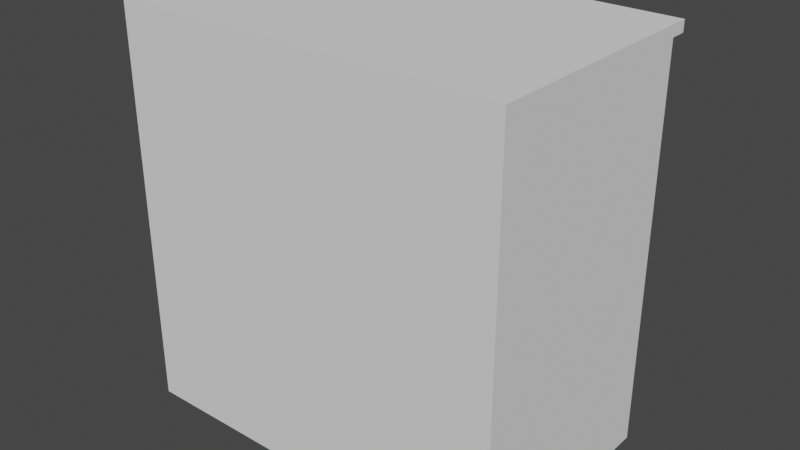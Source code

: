 # Source: Drawer.blend  (saved by Blender 2.80.75; exported with 4.5.12 LTS)
import bpy
from mathutils import Matrix  # noqa: F401  (used for matrix-valued properties, if any)

bpy.ops.wm.read_factory_settings(use_empty=True)
scene = bpy.context.scene
scene.name = 'Scene'

# ---- world
world_world = bpy.data.worlds.new('World'); scene.world = world_world
world_world.use_nodes = True; world_world.node_tree.nodes.clear()
_N = world_world.node_tree.nodes; _L = world_world.node_tree.links
n0 = _N.new('ShaderNodeOutputWorld'); n0.name = 'World Output'; n0.location = (300, 300)
n1 = _N.new('ShaderNodeBackground'); n1.name = 'Background'; n1.location = (10, 300)
n1.inputs[0].default_value = (0.05088, 0.05088, 0.05088, 1.0)
_L.new(n1.outputs[0], n0.inputs[0])
n0.is_active_output = True
world_world.color = (0.05088, 0.05088, 0.05088)
world_world.use_sun_shadow = False
world_world.sun_shadow_jitter_overblur = 0.0

# ---- meshes
me_mesh = bpy.data.meshes.new('Mesh')
me_mesh.from_pydata([(-13.78, -7.874, 0.0), (13.78, -7.874, 0.0), (-13.02, 7.874, 0.0), (12.93, 7.874, 0.0), (-13.78, -7.874, 28.35), (13.78, -7.874, 28.35), (12.93, 7.874, 3.543), (-13.02, 7.874, 3.543), (12.93, 7.874, 9.575), (-13.02, 7.874, 9.575), (12.93, 7.874, 11.21), (-13.02, 7.874, 11.21), (12.93, 7.874, 18.1), (-13.02, 7.874, 18.1), (12.93, 7.874, 19.49), (-13.02, 7.874, 19.49), (12.93, 7.874, 26.32), (-13.02, 7.874, 26.32), (13.78, 7.874, 27.56), (12.93, 7.874, 27.56), (-13.02, 7.874, 27.56), (-13.78, 7.874, 27.56), (-13.78, 9.449, 28.35), (13.78, 9.449, 28.35), (13.78, 9.449, 27.56), (-13.78, 9.449, 27.56), (13.78, 8.268, 0.0), (12.93, 8.268, 0.0), (12.93, 8.268, 27.56), (13.78, 8.268, 27.56), (-13.02, 8.268, 0.0), (-13.78, 8.268, 0.0), (-13.78, 8.268, 27.56), (-13.02, 8.268, 27.56), (12.93, 9.449, 3.543), (-13.02, 9.449, 3.543), (-13.02, 9.449, 9.575), (12.93, 9.449, 9.575), (12.93, 9.449, 11.21), (-13.02, 9.449, 11.21), (-13.02, 9.449, 18.1), (12.93, 9.449, 18.1), (12.93, 9.449, 19.49), (-13.02, 9.449, 19.49), (-13.02, 9.449, 26.32), (12.93, 9.449, 26.32), (10.2, 9.449, 22.23), (-10.29, 9.449, 22.23), (-10.29, 9.449, 23.58), (10.2, 9.449, 23.58), (10.2, 9.449, 13.94), (-10.29, 9.449, 13.94), (-10.29, 9.449, 15.36), (10.2, 9.449, 15.36), (10.57, 9.449, 5.907), (-10.66, 9.449, 5.907), (-10.66, 9.449, 7.211), (10.57, 9.449, 7.211), (10.2, 10.24, 22.23), (-10.29, 10.24, 22.23), (-10.29, 10.24, 23.58), (10.2, 10.24, 23.58), (10.2, 10.24, 13.94), (-10.29, 10.24, 13.94), (-10.29, 10.24, 15.36), (10.2, 10.24, 15.36), (10.57, 10.24, 5.907), (-10.66, 10.24, 5.907), (-10.66, 10.24, 7.211), (10.57, 10.24, 7.211)], [], [(0, 31, 30, 2, 3, 27, 26, 1), (17, 15, 13, 11, 9, 7, 2, 30, 33, 20), (31, 0, 4, 22, 25, 21, 32), (27, 28, 29, 26), (1, 5, 4, 0), (24, 25, 22, 23), (29, 18, 24, 23, 5, 1, 26), (3, 2, 7, 6), (43, 44, 45, 49, 48, 47, 46, 42), (66, 67, 68, 69), (8, 9, 11, 10), (62, 63, 64, 65), (31, 32, 33, 30), (12, 13, 15, 14), (58, 59, 60, 61), (16, 17, 20, 19), (20, 21, 25, 24, 18, 19), (5, 23, 22, 4), (16, 19, 28, 27, 3, 6, 8, 10, 12, 14), (19, 18, 29, 28), (21, 20, 33, 32), (6, 7, 35, 34), (7, 9, 36, 35), (9, 8, 37, 36), (8, 6, 34, 37), (10, 11, 39, 38), (11, 13, 40, 39), (13, 12, 41, 40), (12, 10, 38, 41), (14, 15, 43, 42), (15, 17, 44, 43), (17, 16, 45, 44), (16, 14, 42, 45), (45, 42, 46, 49), (40, 41, 53, 52, 51, 50, 38, 39), (41, 38, 50, 53), (37, 34, 35, 55, 54, 57, 56, 36), (35, 36, 56, 55), (46, 47, 59, 58), (47, 48, 60, 59), (48, 49, 61, 60), (49, 46, 58, 61), (50, 51, 63, 62), (51, 52, 64, 63), (52, 53, 65, 64), (53, 50, 62, 65), (54, 55, 67, 66), (55, 56, 68, 67), (56, 57, 69, 68), (57, 54, 66, 69)])
me_mesh.polygons.foreach_set('use_smooth', [True] * 50)
_k = set([(0, 1), (0, 4), (0, 31), (1, 5), (1, 26), (2, 3), (2, 7), (2, 30), (3, 6), (3, 27), (4, 5), (4, 22), (5, 23), (6, 7), (6, 8), (6, 34), (7, 9), (7, 35), (8, 9), (8, 10), (8, 37), (9, 11), (9, 36), (10, 11), (10, 12), (10, 38), (11, 13), (11, 39), (12, 13), (12, 14), (12, 41), (13, 15), (13, 40), (14, 15), (14, 16), (14, 42), (15, 17), (15, 43), (16, 17), (16, 19), (16, 45), (17, 20), (17, 44), (18, 19), (18, 24), (18, 29), (19, 20), (19, 28), (20, 21), (20, 33), (21, 25), (21, 32), (22, 23), (22, 25), (23, 24), (24, 25), (26, 27), (26, 29), (27, 28), (28, 29), (30, 31), (30, 33), (31, 32), (32, 33), (34, 35), (34, 37), (35, 36), (36, 37), (38, 39), (38, 41), (39, 40), (40, 41), (42, 43), (42, 45), (43, 44), (44, 45), (46, 47), (46, 49), (46, 58), (47, 48), (47, 59), (48, 49), (48, 60), (49, 61), (50, 51), (50, 53), (50, 62), (51, 52), (51, 63), (52, 53), (52, 64), (53, 65), (54, 55), (54, 57), (54, 66), (55, 56), (55, 67), (56, 57), (56, 68), (57, 69), (58, 59), (58, 61), (59, 60), (60, 61), (62, 63), (62, 65), (63, 64), (64, 65), (66, 67), (66, 69), (67, 68), (68, 69)])
me_mesh.attributes.new('sharp_edge', 'BOOLEAN', 'EDGE').data.foreach_set('value', [ (min(e.vertices), max(e.vertices)) in _k for e in me_mesh.edges])
_uv = me_mesh.uv_layers.new(name='UVChannel_1')
_uv.uv.foreach_set('vector', [0.5642, 0.4106, 0.3243, 0.4106, 0.3243, 0.3993, 0.3302, 0.3993, 0.3302, 0.01358, 0.3243, 0.01358, 0.3243, 0.001, 0.5642, 0.001, 0.6043, 0.4432, 0.7058, 0.4432, 0.7265, 0.4432, 0.8289, 0.4432, 0.8532, 0.4432, 0.9428, 0.4432, 0.9955, 0.4432, 0.9955, 0.4491, 0.5859, 0.4491, 0.5859, 0.4432, 0.2409, 0.4223, 0.001, 0.4223, 0.001, 0.001, 0.2584, 0.001, 0.2584, 0.01266, 0.235, 0.01266, 0.2409, 0.01266, 0.9955, 0.4273, 0.5859, 0.4273, 0.5859, 0.4147, 0.9955, 0.4147, 0.5764, 0.001, 0.9976, 0.001, 0.9976, 0.4106, 0.5764, 0.4106, 0.5859, 0.7285, 0.9954, 0.7285, 0.9954, 0.7402, 0.5859, 0.7402, 0.2456, 0.9812, 0.2398, 0.9812, 0.2632, 0.9812, 0.2632, 0.9929, 0.005755, 0.9929, 0.005755, 0.5716, 0.2456, 0.5716, 0.2962, 0.02002, 0.2962, 0.4058, 0.2435, 0.4058, 0.2435, 0.02002, 0.9954, 0.7713, 0.9954, 0.8728, 0.6096, 0.8728, 0.6503, 0.8322, 0.9547, 0.8322, 0.9547, 0.812, 0.6503, 0.812, 0.6096, 0.7713, 0.32, 0.02002, 0.32, 0.3355, 0.3006, 0.3355, 0.3006, 0.02002, 0.4675, 0.6049, 0.4675, 0.9906, 0.4432, 0.9906, 0.4432, 0.6049, 0.2673, 0.4432, 0.5717, 0.4432, 0.5717, 0.4643, 0.2673, 0.4643, 0.9955, 0.464, 0.5859, 0.464, 0.5859, 0.4527, 0.9955, 0.4527, 0.4116, 0.6049, 0.4116, 0.9906, 0.3909, 0.9906, 0.3909, 0.6049, 0.2673, 0.5098, 0.5717, 0.5098, 0.5717, 0.53, 0.2673, 0.53, 0.6096, 0.9805, 0.9954, 0.9805, 0.9954, 0.999, 0.6096, 0.999, 0.5971, 0.7662, 0.5859, 0.7662, 0.5859, 0.7428, 0.9954, 0.7428, 0.9954, 0.7662, 0.9829, 0.7662, 0.9954, 0.467, 0.9954, 0.7244, 0.5859, 0.7244, 0.5859, 0.467, 0.6043, 0.4396, 0.5859, 0.4396, 0.5859, 0.4337, 0.9955, 0.4337, 0.9955, 0.4396, 0.9428, 0.4396, 0.8532, 0.4396, 0.8289, 0.4396, 0.7265, 0.4396, 0.7058, 0.4396, 0.2751, 0.006851, 0.2625, 0.006851, 0.2625, 0.001, 0.2751, 0.001, 0.3006, 0.3957, 0.3118, 0.3957, 0.3118, 0.4015, 0.3006, 0.4015, 0.4147, 0.9906, 0.4147, 0.6049, 0.4381, 0.6049, 0.4381, 0.9906, 0.1239, 0.4761, 0.03429, 0.4761, 0.03429, 0.4527, 0.1239, 0.4527, 0.3858, 0.6049, 0.3858, 0.9906, 0.3624, 0.9906, 0.3624, 0.6049, 0.1484, 0.4242, 0.238, 0.4242, 0.238, 0.4476, 0.1484, 0.4476, 0.3339, 0.9906, 0.3339, 0.6049, 0.3573, 0.6049, 0.3573, 0.9906, 0.001, 0.5266, 0.001, 0.4242, 0.0244, 0.4242, 0.0244, 0.5266, 0.3287, 0.6049, 0.3287, 0.9906, 0.3053, 0.9906, 0.3053, 0.6049, 0.03429, 0.4242, 0.1367, 0.4242, 0.1367, 0.4476, 0.03429, 0.4476, 0.3002, 0.6049, 0.3002, 0.9906, 0.2768, 0.9906, 0.2768, 0.6049, 0.4718, 0.5336, 0.5733, 0.5336, 0.5733, 0.557, 0.4718, 0.557, 0.2717, 0.5811, 0.2717, 0.9669, 0.2483, 0.9669, 0.2483, 0.5811, 0.4591, 0.557, 0.3576, 0.557, 0.3576, 0.5336, 0.4591, 0.5336, 0.6096, 0.8728, 0.6096, 0.7713, 0.6503, 0.812, 0.6503, 0.8322, 0.9954, 0.9783, 0.6096, 0.9783, 0.6503, 0.9376, 0.9547, 0.9376, 0.9547, 0.9166, 0.6503, 0.9166, 0.6096, 0.8759, 0.9954, 0.8759, 0.6096, 0.9783, 0.6096, 0.8759, 0.6503, 0.9166, 0.6503, 0.9376, 0.4718, 0.6049, 0.5614, 0.6049, 0.5614, 0.9906, 0.5263, 0.9555, 0.5263, 0.64, 0.5069, 0.64, 0.5069, 0.9555, 0.4718, 0.9906, 0.5614, 0.9906, 0.4718, 0.9906, 0.5069, 0.9555, 0.5263, 0.9555, 0.5717, 0.4787, 0.2673, 0.4787, 0.2673, 0.467, 0.5717, 0.467, 0.3445, 0.5453, 0.3243, 0.5453, 0.3243, 0.5336, 0.3445, 0.5336, 0.2673, 0.4813, 0.5717, 0.4813, 0.5717, 0.493, 0.2673, 0.493, 0.3006, 0.3719, 0.3207, 0.3719, 0.3207, 0.3836, 0.3006, 0.3836, 0.5717, 0.5072, 0.2673, 0.5072, 0.2673, 0.4955, 0.5717, 0.4955, 0.3216, 0.3598, 0.3006, 0.3598, 0.3006, 0.3481, 0.3216, 0.3481, 0.2673, 0.429, 0.5717, 0.429, 0.5717, 0.4407, 0.2673, 0.4407, 0.001, 0.5499, 0.001, 0.5288, 0.0127, 0.5288, 0.0127, 0.5499, 0.5669, 0.9917, 0.5669, 0.6762, 0.5786, 0.6762, 0.5786, 0.9917, 0.02039, 0.5643, 0.001, 0.5643, 0.001, 0.5526, 0.02039, 0.5526, 0.2578, 0.4147, 0.5733, 0.4147, 0.5733, 0.4264, 0.2578, 0.4264, 0.2911, 0.5336, 0.3104, 0.5336, 0.3104, 0.5453, 0.2911, 0.5453])
me_mesh.use_remesh_preserve_volume = False
me_mesh.use_remesh_preserve_attributes = False
me_mesh.use_mirror_vertex_groups = False
me_mesh.update()
me_mesh.normals_split_custom_set([tuple(v) for v in zip(*[iter([0.0, 0.0, -1.0, 0.0, 0.0, -1.0, 0.0, 0.0, -1.0, 0.0, 0.0, -1.0, 0.0, 0.0, -1.0, 0.0, 0.0, -1.0, 0.0, 0.0, -1.0, 0.0, 0.0, -1.0, 1.0, 0.0, 0.0, 1.0, 0.0, 0.0, 1.0, 0.0, 0.0, 1.0, 0.0, 0.0, 1.0, 0.0, 0.0, 1.0, 0.0, 0.0, 1.0, 0.0, 0.0, 1.0, 0.0, 0.0, 1.0, 0.0, 0.0, 1.0, 0.0, 0.0, -1.0, 2.08e-09, 0.0, -1.0, 2.08e-09, 0.0, -1.0, 2.08e-09, 0.0, -1.0, 2.08e-09, 0.0, -1.0, 2.08e-09, 0.0, -1.0, 2.08e-09, 0.0, -1.0, 2.08e-09, 0.0, 0.0, 1.0, 0.0, 0.0, 1.0, 0.0, 0.0, 1.0, 0.0, 0.0, 1.0, 0.0, 0.0, -1.0, 0.0, 0.0, -1.0, 0.0, 0.0, -1.0, 0.0, 0.0, -1.0, 0.0, 0.0, 1.0, 0.0, 0.0, 1.0, 0.0, 0.0, 1.0, 0.0, 0.0, 1.0, 0.0, 1.0, 0.0, 0.0, 1.0, 0.0, 0.0, 1.0, 0.0, 0.0, 1.0, 0.0, 0.0, 1.0, 0.0, 0.0, 1.0, 0.0, 0.0, 1.0, 0.0, 0.0, 0.0, 1.0, 0.0, 0.0, 1.0, 0.0, 0.0, 1.0, 0.0, 0.0, 1.0, 0.0, 0.0, 1.0, 4.138e-08, 0.0, 1.0, 4.138e-08, 0.0, 1.0, 2.069e-08, 0.0, 1.0, 2.069e-08, 0.0, 1.0, 4.138e-08, 0.0, 1.0, 4.138e-08, 0.0, 1.0, 2.069e-08, 0.0, 1.0, 2.069e-08, 0.0, 1.0, 0.0, 0.0, 1.0, 0.0, 0.0, 1.0, 0.0, 0.0, 1.0, 0.0, 0.0, 1.0, 0.0, 0.0, 1.0, 0.0, 0.0, 1.0, 0.0, 0.0, 1.0, 0.0, 0.0, 1.0, 0.0, 0.0, 1.0, 0.0, 0.0, 1.0, 0.0, 0.0, 1.0, 0.0, 0.0, 1.0, 0.0, 0.0, 1.0, 0.0, 0.0, 1.0, 0.0, 0.0, 1.0, 0.0, 0.0, 1.0, 0.0, 0.0, 1.0, 0.0, 0.0, 1.0, 0.0, 0.0, 1.0, 0.0, 0.0, 1.0, 0.0, 0.0, 1.0, 0.0, 0.0, 1.0, 0.0, 0.0, 1.0, 0.0, 0.0, 1.0, 0.0, 0.0, 1.0, 0.0, 0.0, 1.0, 0.0, 0.0, 1.0, 0.0, 0.0, 0.0, -1.0, 0.0, 0.0, -1.0, 0.0, 0.0, -1.0, 0.0, 0.0, -1.0, 0.0, 0.0, -1.0, 0.0, 0.0, -1.0, 0.0, 0.0, 1.0, 0.0, 0.0, 1.0, 0.0, 0.0, 1.0, 0.0, 0.0, 1.0, -1.0, 1.934e-06, 0.0, -1.0, 1.934e-06, 0.0, -1.0, 1.934e-06, 0.0, -1.0, 1.934e-06, 0.0, -1.0, 1.934e-06, 0.0, -1.0, 1.934e-06, 0.0, -1.0, 1.934e-06, 0.0, -1.0, 1.934e-06, 0.0, -1.0, 1.934e-06, 0.0, -1.0, 1.934e-06, 0.0, 0.0, 0.0, 1.0, 0.0, 0.0, 1.0, 0.0, 0.0, 1.0, 0.0, 0.0, 1.0, 0.0, 0.0, 1.0, 0.0, 0.0, 1.0, 0.0, 0.0, 1.0, 0.0, 0.0, 1.0, 0.0, 0.0, -1.0, 0.0, 0.0, -1.0, 0.0, 0.0, -1.0, 0.0, 0.0, -1.0, -1.0, 0.0, 0.0, -1.0, 0.0, 0.0, -1.0, 0.0, 0.0, -1.0, 0.0, 0.0, 0.0, 0.0, 1.0, 0.0, 0.0, 1.0, 0.0, 0.0, 1.0, 0.0, 0.0, 1.0, 1.0, 0.0, 0.0, 1.0, 0.0, 0.0, 1.0, 0.0, 0.0, 1.0, 0.0, 0.0, 0.0, 0.0, -1.0, 0.0, 0.0, -1.0, 0.0, 0.0, -1.0, 0.0, 0.0, -1.0, -1.0, 0.0, 0.0, -1.0, 0.0, 0.0, -1.0, 0.0, 0.0, -1.0, 0.0, 0.0, 0.0, 0.0, 1.0, 0.0, 0.0, 1.0, 0.0, 0.0, 1.0, 0.0, 0.0, 1.0, 1.0, 0.0, 0.0, 1.0, 0.0, 0.0, 1.0, 0.0, 0.0, 1.0, 0.0, 0.0, 0.0, 0.0, -1.0, 0.0, 0.0, -1.0, 0.0, 0.0, -1.0, 0.0, 0.0, -1.0, -1.0, 0.0, 0.0, -1.0, 0.0, 0.0, -1.0, 0.0, 0.0, -1.0, 0.0, 0.0, 0.0, 0.0, 1.0, 0.0, 0.0, 1.0, 0.0, 0.0, 1.0, 0.0, 0.0, 1.0, 1.0, 0.0, 0.0, 1.0, 0.0, 0.0, 1.0, 0.0, 0.0, 1.0, 0.0, 0.0, 0.0, 1.0, 2.069e-08, 0.0, 1.0, 2.069e-08, 0.0, 1.0, 2.069e-08, 0.0, 1.0, 2.069e-08, 0.0, 1.0, 0.0, 0.0, 1.0, 0.0, 0.0, 1.0, 0.0, 0.0, 1.0, 0.0, 0.0, 1.0, 0.0, 0.0, 1.0, 0.0, 0.0, 1.0, 0.0, 0.0, 1.0, 0.0, 0.0, 1.0, 0.0, 0.0, 1.0, 0.0, 0.0, 1.0, 0.0, 0.0, 1.0, 0.0, 0.0, 1.0, -1.587e-08, 0.0, 1.0, -1.587e-08, 0.0, 1.0, -7.935e-09, 0.0, 1.0, -7.935e-09, 0.0, 1.0, -1.587e-08, 0.0, 1.0, -1.587e-08, 0.0, 1.0, -7.935e-09, 0.0, 1.0, -7.935e-09, 0.0, 1.0, -7.935e-09, 0.0, 1.0, -7.935e-09, 0.0, 1.0, -7.935e-09, 0.0, 1.0, -7.935e-09, 0.0, 0.0, -1.0, 0.0, 0.0, -1.0, 0.0, 0.0, -1.0, 0.0, 0.0, -1.0, -1.0, 0.0, 0.0, -1.0, 0.0, 0.0, -1.0, 0.0, 0.0, -1.0, 0.0, 0.0, 0.0, 0.0, 1.0, 0.0, 0.0, 1.0, 0.0, 0.0, 1.0, 0.0, 0.0, 1.0, 1.0, 0.0, 0.0, 1.0, 0.0, 0.0, 1.0, 0.0, 0.0, 1.0, 0.0, 0.0, 0.0, 0.0, -1.0, 0.0, 0.0, -1.0, 0.0, 0.0, -1.0, 0.0, 0.0, -1.0, -1.0, 0.0, 0.0, -1.0, 0.0, 0.0, -1.0, 0.0, 0.0, -1.0, 0.0, 0.0, 0.0, 0.0, 1.0, 0.0, 0.0, 1.0, 0.0, 0.0, 1.0, 0.0, 0.0, 1.0, 1.0, 0.0, 0.0, 1.0, 0.0, 0.0, 1.0, 0.0, 0.0, 1.0, 0.0, 0.0, 0.0, 0.0, -1.0, 0.0, 0.0, -1.0, 0.0, 0.0, -1.0, 0.0, 0.0, -1.0, -1.0, 0.0, 0.0, -1.0, 0.0, 0.0, -1.0, 0.0, 0.0, -1.0, 0.0, 0.0, 0.0, 0.0, 1.0, 0.0, 0.0, 1.0, 0.0, 0.0, 1.0, 0.0, 0.0, 1.0, 1.0, 0.0, 0.0, 1.0, 0.0, 0.0, 1.0, 0.0, 0.0, 1.0, 0.0, 0.0])] * 3)])

# ---- objects
ob_box001 = bpy.data.objects.new('Box001', me_mesh)

# ---- transforms, parenting, visibility, modifiers, constraints
ob_box001.location = (-0.002189, -0.006516, 0.0)
ob_box001.scale = (0.0254, 0.0254, 0.0254)
ob_box001.color = (0.8, 0.8, 0.8, 1.0)
ob_box001.lineart.crease_threshold = 0.0

# ---- collection membership
scene.collection.objects.link(ob_box001)

# ---- scene / render settings (as saved in the file)
scene.frame_start = 1; scene.frame_end = 250; scene.frame_set(1)
scene.render.engine = 'BLENDER_EEVEE_NEXT'
scene.render.fps = 30
scene.cycles.use_denoising = False
scene.cycles.samples = 128
scene.cycles.sampling_pattern = 'TABULATED_SOBOL'
scene.cycles.use_adaptive_sampling = False
scene.cycles.use_light_tree = False
scene.eevee.use_gtao = True
scene.eevee.gtao_distance = 10.0
scene.view_settings.view_transform = 'Filmic'
bpy.context.view_layer.update()

# ---- added for rendering (the .blend has no active camera and no usable light): camera, sun
cam_auto = bpy.data.cameras.new('AutoCamera')
cam_auto.lens = 50.0
cam_auto.sensor_width = 36.0
cam_auto.clip_end = 1000.0
ob_auto_camera = bpy.data.objects.new('AutoCamera', cam_auto)
scene.collection.objects.link(ob_auto_camera)
ob_auto_camera.location = (1.01976, -1.20285, 1.17756)
ob_auto_camera.rotation_euler = (1.09748, -7.21219e-08, 0.694738)
scene.camera = ob_auto_camera
light_auto_sun = bpy.data.lights.new('AutoSun', 'SUN')
light_auto_sun.energy = 3.0
light_auto_sun.angle = 0.0523599
ob_auto_sun = bpy.data.objects.new('AutoSun', light_auto_sun)
scene.collection.objects.link(ob_auto_sun)
ob_auto_sun.rotation_euler = (0.872665, 0.174533, 0.523599)
bpy.context.view_layer.update()
